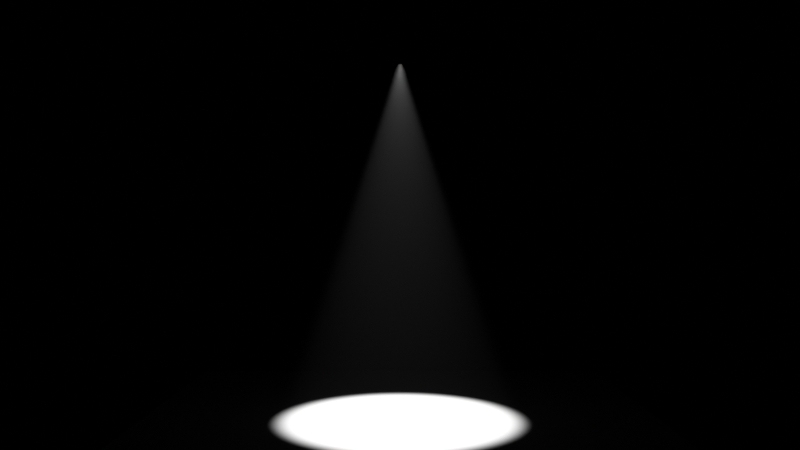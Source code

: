 # Source: ch09_05_volumetrics_too_thin.blend  (saved by Blender 5.3.31; exported with 4.5.12 LTS)
import bpy
from mathutils import Matrix  # noqa: F401  (used for matrix-valued properties, if any)

bpy.ops.wm.read_factory_settings(use_empty=True)
scene = bpy.context.scene
scene.name = 'SC_VOLUME'

# ---- materials (node trees are filled in below, after node groups)
mat_mat_floor = bpy.data.materials.new('MAT_Floor')
mat_mat_fog = bpy.data.materials.new('MAT_Fog')

# ---- material node trees
mat_mat_floor.use_nodes = True; mat_mat_floor.node_tree.nodes.clear()
_N = mat_mat_floor.node_tree.nodes; _L = mat_mat_floor.node_tree.links
n0 = _N.new('ShaderNodeBsdfPrincipled'); n0.name = 'Principled BSDF'; n0.location = (-200, 100)
n0.inputs[0].default_value = (0.5, 0.5, 0.5, 1.0)
n0.inputs[2].default_value = 1.0
n0.inputs[10].default_value = 0.005
n1 = _N.new('ShaderNodeOutputMaterial'); n1.name = 'Material Output'; n1.location = (200, 100)
_L.new(n0.outputs[0], n1.inputs[0])
n1.is_active_output = True
mat_mat_fog.use_nodes = True; mat_mat_fog.node_tree.nodes.clear()
_N = mat_mat_fog.node_tree.nodes; _L = mat_mat_fog.node_tree.links
n0 = _N.new('ShaderNodeOutputMaterial'); n0.name = 'Material Output'; n0.location = (0, 0)
n1 = _N.new('ShaderNodeVolumePrincipled'); n1.name = 'Principled Volume'; n1.location = (0, 0)
n1.inputs[2].default_value = 0.004
n1.inputs[4].default_value = 0.3
_L.new(n1.outputs[0], n0.inputs[1])
n0.is_active_output = True

# ---- world
world_wo_black = bpy.data.worlds.new('WO_Black'); scene.world = world_wo_black
world_wo_black.use_nodes = True; world_wo_black.node_tree.nodes.clear()
_N = world_wo_black.node_tree.nodes; _L = world_wo_black.node_tree.links
n0 = _N.new('ShaderNodeBackground'); n0.name = 'Background'; n0.location = (-200, 100)
n0.inputs[0].default_value = (0.0, 0.0, 0.0, 1.0)
n1 = _N.new('ShaderNodeOutputWorld'); n1.name = 'World Output'; n1.location = (200, 100)
_L.new(n0.outputs[0], n1.inputs[0])
n1.is_active_output = True

# ---- cameras
cam_cam = bpy.data.cameras.new('CAM')
cam_cam.lens = 35.0

# ---- lights
light_light_spot = bpy.data.lights.new('LIGHT_Spot', 'SPOT')
light_light_spot.energy = 3000.0
light_light_spot.shadow_soft_size = 0.05
light_light_spot.spot_blend = 0.3
light_light_spot.spot_size = 0.6981

# ---- meshes
me_me_floor = bpy.data.meshes.new('ME_Floor')
me_me_floor.from_pydata([(-4.0, -4.0, -0.05), (-4.0, -4.0, 0.05), (-4.0, 4.0, -0.05), (-4.0, 4.0, 0.05), (4.0, -4.0, -0.05), (4.0, -4.0, 0.05), (4.0, 4.0, -0.05), (4.0, 4.0, 0.05)], [], [(0, 1, 3, 2), (2, 3, 7, 6), (6, 7, 5, 4), (4, 5, 1, 0), (2, 6, 4, 0), (7, 3, 1, 5)])
me_me_floor.materials.append(mat_mat_floor)
me_me_floor.update()
me_me_fog = bpy.data.meshes.new('ME_Fog')
me_me_fog.from_pydata([(-4.0, -4.0, -3.0), (-4.0, -4.0, 3.0), (-4.0, 4.0, -3.0), (-4.0, 4.0, 3.0), (4.0, -4.0, -3.0), (4.0, -4.0, 3.0), (4.0, 4.0, -3.0), (4.0, 4.0, 3.0)], [], [(0, 1, 3, 2), (2, 3, 7, 6), (6, 7, 5, 4), (4, 5, 1, 0), (2, 6, 4, 0), (7, 3, 1, 5)])
me_me_fog.materials.append(mat_mat_fog)
me_me_fog.update()

# ---- objects
ob_floor = bpy.data.objects.new('Floor', me_me_floor)
ob_fog = bpy.data.objects.new('Fog', me_me_fog)
ob_light_spot = bpy.data.objects.new('LIGHT_Spot', light_light_spot)
ob_cam = bpy.data.objects.new('CAM', cam_cam)

# ---- transforms, parenting, visibility, modifiers, constraints
ob_floor.location = (0.0, 0.0, -0.05)
ob_fog.location = (0.0, 0.0, 3.0)
ob_fog.display_type = 'WIRE'
ob_light_spot.location = (0.0, 0.0, 5.5)
ob_cam.location = (0.0, -12.0, 3.0)
ob_cam.rotation_euler = (1.571, 0.0, 0.0)

# ---- collection membership
scene.collection.objects.link(ob_floor)
scene.collection.objects.link(ob_fog)
scene.collection.objects.link(ob_light_spot)
scene.collection.objects.link(ob_cam)

# ---- scene / render settings (as saved in the file)
scene.camera = ob_cam
scene.frame_start = 1; scene.frame_end = 250; scene.frame_set(1)
scene.render.engine = 'CYCLES'
scene.render.bake_bias = 0.0
scene.render.bake_samples = 0
scene.render.compositor_device = 'GPU'
scene.cycles.use_denoising = False
scene.eevee.use_volume_custom_range = False
scene.eevee.fast_gi_thickness_near = 0.1
scene.eevee.fast_gi_thickness_far = 0.0
scene.eevee.ray_tracing_options.screen_trace_thickness = 0.1
scene.view_settings.view_transform = 'Standard'
bpy.context.view_layer.update()
